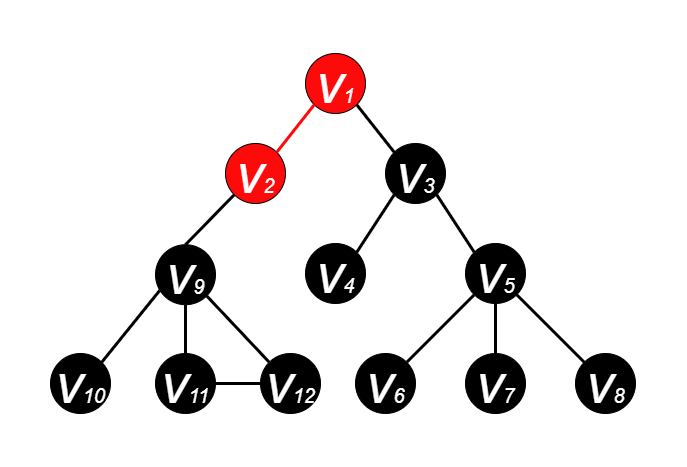

The diagram above was exported from draw.io. Its source (the exported page's mxGraphModel, read from the mxfile embedded in the PNG):
<mxGraphModel dx="1185" dy="588" grid="1" gridSize="10" guides="1" tooltips="1" connect="1" arrows="1" fold="1" page="1" pageScale="1" pageWidth="600" pageHeight="500" math="0" shadow="0">
  <root>
    <mxCell id="0" />
    <mxCell id="1" parent="0" />
    <mxCell id="EadP04PwVeOW2zSCT6ii-2" value="&lt;i&gt;&lt;font color=&quot;#ffffff&quot; style=&quot;&quot;&gt;&lt;font style=&quot;font-size: 55px;&quot;&gt;v&lt;/font&gt;&lt;font style=&quot;font-size: 20px;&quot;&gt;1&lt;/font&gt;&lt;/font&gt;&lt;/i&gt;" style="ellipse;whiteSpace=wrap;html=1;aspect=fixed;fillColor=#FF0A0A;strokeColor=#000000;" parent="1" vertex="1">
      <mxGeometry x="265" y="70" width="60" height="60" as="geometry" />
    </mxCell>
    <mxCell id="EadP04PwVeOW2zSCT6ii-3" value="&lt;i&gt;&lt;font style=&quot;&quot; color=&quot;#ffffff&quot;&gt;&lt;font style=&quot;font-size: 55px;&quot;&gt;v&lt;/font&gt;&lt;font style=&quot;font-size: 20px;&quot;&gt;2&lt;/font&gt;&lt;/font&gt;&lt;/i&gt;" style="ellipse;whiteSpace=wrap;html=1;aspect=fixed;fillColor=#FF0A0A;strokeColor=#000000;" parent="1" vertex="1">
      <mxGeometry x="185" y="160" width="60" height="60" as="geometry" />
    </mxCell>
    <mxCell id="EadP04PwVeOW2zSCT6ii-4" value="&lt;i&gt;&lt;font style=&quot;&quot; color=&quot;#ffffff&quot;&gt;&lt;font style=&quot;font-size: 55px;&quot;&gt;v&lt;/font&gt;&lt;font style=&quot;font-size: 20px;&quot;&gt;3&lt;/font&gt;&lt;/font&gt;&lt;/i&gt;" style="ellipse;whiteSpace=wrap;html=1;aspect=fixed;fillColor=#000000;" parent="1" vertex="1">
      <mxGeometry x="345" y="160" width="60" height="60" as="geometry" />
    </mxCell>
    <mxCell id="EadP04PwVeOW2zSCT6ii-5" value="&lt;i&gt;&lt;font style=&quot;&quot; color=&quot;#ffffff&quot;&gt;&lt;font style=&quot;font-size: 55px;&quot;&gt;v&lt;/font&gt;&lt;font style=&quot;font-size: 20px;&quot;&gt;4&lt;/font&gt;&lt;/font&gt;&lt;/i&gt;" style="ellipse;whiteSpace=wrap;html=1;aspect=fixed;fillColor=#000000;" parent="1" vertex="1">
      <mxGeometry x="265" y="260" width="60" height="60" as="geometry" />
    </mxCell>
    <mxCell id="EadP04PwVeOW2zSCT6ii-6" value="&lt;i&gt;&lt;font style=&quot;&quot; color=&quot;#ffffff&quot;&gt;&lt;font style=&quot;font-size: 55px;&quot;&gt;v&lt;/font&gt;&lt;font style=&quot;font-size: 20px;&quot;&gt;5&lt;/font&gt;&lt;/font&gt;&lt;/i&gt;" style="ellipse;whiteSpace=wrap;html=1;aspect=fixed;fillColor=#000000;" parent="1" vertex="1">
      <mxGeometry x="425" y="260" width="60" height="60" as="geometry" />
    </mxCell>
    <mxCell id="EadP04PwVeOW2zSCT6ii-7" value="&lt;i&gt;&lt;font style=&quot;&quot; color=&quot;#ffffff&quot;&gt;&lt;font style=&quot;font-size: 55px;&quot;&gt;v&lt;/font&gt;&lt;font style=&quot;font-size: 20px;&quot;&gt;7&lt;/font&gt;&lt;/font&gt;&lt;/i&gt;" style="ellipse;whiteSpace=wrap;html=1;aspect=fixed;fillColor=#000000;" parent="1" vertex="1">
      <mxGeometry x="425" y="370" width="60" height="60" as="geometry" />
    </mxCell>
    <mxCell id="EadP04PwVeOW2zSCT6ii-8" value="&lt;i&gt;&lt;font style=&quot;&quot; color=&quot;#ffffff&quot;&gt;&lt;font style=&quot;font-size: 55px;&quot;&gt;v&lt;/font&gt;&lt;font style=&quot;font-size: 20px;&quot;&gt;6&lt;/font&gt;&lt;/font&gt;&lt;/i&gt;" style="ellipse;whiteSpace=wrap;html=1;aspect=fixed;fillColor=#000000;" parent="1" vertex="1">
      <mxGeometry x="315" y="370" width="60" height="60" as="geometry" />
    </mxCell>
    <mxCell id="EadP04PwVeOW2zSCT6ii-9" value="&lt;i&gt;&lt;font style=&quot;&quot; color=&quot;#ffffff&quot;&gt;&lt;font style=&quot;font-size: 55px;&quot;&gt;v&lt;/font&gt;&lt;font style=&quot;font-size: 20px;&quot;&gt;8&lt;/font&gt;&lt;/font&gt;&lt;/i&gt;" style="ellipse;whiteSpace=wrap;html=1;aspect=fixed;fillColor=#000000;" parent="1" vertex="1">
      <mxGeometry x="535" y="370" width="60" height="60" as="geometry" />
    </mxCell>
    <mxCell id="EadP04PwVeOW2zSCT6ii-10" value="" style="endArrow=none;html=1;rounded=0;fontSize=20;fontColor=#FFFFFF;entryX=1;entryY=1;entryDx=0;entryDy=0;exitX=0;exitY=0;exitDx=0;exitDy=0;strokeWidth=3;" parent="1" source="EadP04PwVeOW2zSCT6ii-4" target="EadP04PwVeOW2zSCT6ii-2" edge="1">
      <mxGeometry width="50" height="50" relative="1" as="geometry">
        <mxPoint x="385" y="270" as="sourcePoint" />
        <mxPoint x="435" y="220" as="targetPoint" />
      </mxGeometry>
    </mxCell>
    <mxCell id="EadP04PwVeOW2zSCT6ii-11" value="" style="endArrow=none;html=1;rounded=0;fontSize=20;fontColor=#FFFFFF;exitX=1;exitY=0;exitDx=0;exitDy=0;entryX=0;entryY=1;entryDx=0;entryDy=0;strokeWidth=3;strokeColor=#FF0A0A;" parent="1" source="EadP04PwVeOW2zSCT6ii-3" target="EadP04PwVeOW2zSCT6ii-2" edge="1">
      <mxGeometry width="50" height="50" relative="1" as="geometry">
        <mxPoint x="385" y="270" as="sourcePoint" />
        <mxPoint x="435" y="220" as="targetPoint" />
      </mxGeometry>
    </mxCell>
    <mxCell id="EadP04PwVeOW2zSCT6ii-12" value="" style="endArrow=none;html=1;rounded=0;fontSize=20;fontColor=#FFFFFF;entryX=0;entryY=1;entryDx=0;entryDy=0;exitX=1;exitY=0;exitDx=0;exitDy=0;strokeWidth=3;" parent="1" source="EadP04PwVeOW2zSCT6ii-5" target="EadP04PwVeOW2zSCT6ii-4" edge="1">
      <mxGeometry width="50" height="50" relative="1" as="geometry">
        <mxPoint x="385" y="270" as="sourcePoint" />
        <mxPoint x="435" y="220" as="targetPoint" />
      </mxGeometry>
    </mxCell>
    <mxCell id="EadP04PwVeOW2zSCT6ii-14" value="" style="endArrow=none;html=1;rounded=0;fontSize=20;fontColor=#FFFFFF;entryX=1;entryY=1;entryDx=0;entryDy=0;exitX=0;exitY=0;exitDx=0;exitDy=0;strokeWidth=3;" parent="1" source="EadP04PwVeOW2zSCT6ii-6" target="EadP04PwVeOW2zSCT6ii-4" edge="1">
      <mxGeometry width="50" height="50" relative="1" as="geometry">
        <mxPoint x="385" y="270" as="sourcePoint" />
        <mxPoint x="435" y="220" as="targetPoint" />
      </mxGeometry>
    </mxCell>
    <mxCell id="EadP04PwVeOW2zSCT6ii-15" value="" style="endArrow=none;html=1;rounded=0;fontSize=20;fontColor=#FFFFFF;entryX=0;entryY=1;entryDx=0;entryDy=0;exitX=1;exitY=0;exitDx=0;exitDy=0;strokeWidth=3;" parent="1" source="EadP04PwVeOW2zSCT6ii-8" target="EadP04PwVeOW2zSCT6ii-6" edge="1">
      <mxGeometry width="50" height="50" relative="1" as="geometry">
        <mxPoint x="385" y="270" as="sourcePoint" />
        <mxPoint x="435" y="220" as="targetPoint" />
      </mxGeometry>
    </mxCell>
    <mxCell id="EadP04PwVeOW2zSCT6ii-16" value="" style="endArrow=none;html=1;rounded=0;fontSize=20;fontColor=#FFFFFF;entryX=0.5;entryY=1;entryDx=0;entryDy=0;exitX=0.5;exitY=0;exitDx=0;exitDy=0;strokeWidth=3;" parent="1" source="EadP04PwVeOW2zSCT6ii-7" target="EadP04PwVeOW2zSCT6ii-6" edge="1">
      <mxGeometry width="50" height="50" relative="1" as="geometry">
        <mxPoint x="385" y="270" as="sourcePoint" />
        <mxPoint x="435" y="220" as="targetPoint" />
      </mxGeometry>
    </mxCell>
    <mxCell id="EadP04PwVeOW2zSCT6ii-17" value="" style="endArrow=none;html=1;rounded=0;fontSize=20;fontColor=#FFFFFF;entryX=1;entryY=1;entryDx=0;entryDy=0;exitX=0;exitY=0;exitDx=0;exitDy=0;strokeWidth=3;" parent="1" source="EadP04PwVeOW2zSCT6ii-9" target="EadP04PwVeOW2zSCT6ii-6" edge="1">
      <mxGeometry width="50" height="50" relative="1" as="geometry">
        <mxPoint x="385" y="270" as="sourcePoint" />
        <mxPoint x="435" y="220" as="targetPoint" />
      </mxGeometry>
    </mxCell>
    <mxCell id="pP-wg3NwNoG7PGbDv5qc-1" value="&lt;i&gt;&lt;font style=&quot;&quot; color=&quot;#ffffff&quot;&gt;&lt;font style=&quot;font-size: 55px;&quot;&gt;v&lt;/font&gt;&lt;font style=&quot;font-size: 20px;&quot;&gt;9&lt;/font&gt;&lt;/font&gt;&lt;/i&gt;" style="ellipse;whiteSpace=wrap;html=1;aspect=fixed;fillColor=#000000;" parent="1" vertex="1">
      <mxGeometry x="115" y="261.21" width="60" height="60" as="geometry" />
    </mxCell>
    <mxCell id="pP-wg3NwNoG7PGbDv5qc-2" value="&lt;i&gt;&lt;font style=&quot;&quot; color=&quot;#ffffff&quot;&gt;&lt;font style=&quot;font-size: 55px;&quot;&gt;v&lt;/font&gt;&lt;font style=&quot;font-size: 20px;&quot;&gt;11&lt;/font&gt;&lt;/font&gt;&lt;/i&gt;" style="ellipse;whiteSpace=wrap;html=1;aspect=fixed;fillColor=#000000;" parent="1" vertex="1">
      <mxGeometry x="115" y="370" width="60" height="60" as="geometry" />
    </mxCell>
    <mxCell id="pP-wg3NwNoG7PGbDv5qc-3" value="&lt;i&gt;&lt;font style=&quot;&quot; color=&quot;#ffffff&quot;&gt;&lt;font style=&quot;font-size: 55px;&quot;&gt;v&lt;/font&gt;&lt;font style=&quot;font-size: 20px;&quot;&gt;10&lt;/font&gt;&lt;/font&gt;&lt;/i&gt;" style="ellipse;whiteSpace=wrap;html=1;aspect=fixed;fillColor=#000000;direction=south;" parent="1" vertex="1">
      <mxGeometry x="10" y="370" width="60" height="60" as="geometry" />
    </mxCell>
    <mxCell id="pP-wg3NwNoG7PGbDv5qc-4" value="&lt;i&gt;&lt;font style=&quot;&quot; color=&quot;#ffffff&quot;&gt;&lt;font style=&quot;font-size: 55px;&quot;&gt;v&lt;/font&gt;&lt;font style=&quot;font-size: 20px;&quot;&gt;12&lt;/font&gt;&lt;/font&gt;&lt;/i&gt;" style="ellipse;whiteSpace=wrap;html=1;aspect=fixed;fillColor=#000000;" parent="1" vertex="1">
      <mxGeometry x="220" y="370" width="60" height="60" as="geometry" />
    </mxCell>
    <mxCell id="pP-wg3NwNoG7PGbDv5qc-5" value="" style="endArrow=none;html=1;rounded=0;fontSize=20;fontColor=#FFFFFF;entryX=0.069;entryY=0.764;entryDx=0;entryDy=0;exitX=0;exitY=0;exitDx=0;exitDy=0;strokeWidth=3;entryPerimeter=0;" parent="1" source="pP-wg3NwNoG7PGbDv5qc-3" edge="1" target="pP-wg3NwNoG7PGbDv5qc-1">
      <mxGeometry width="50" height="50" relative="1" as="geometry">
        <mxPoint x="75" y="258.79" as="sourcePoint" />
        <mxPoint x="123.78679656440363" y="300.0032034355964" as="targetPoint" />
      </mxGeometry>
    </mxCell>
    <mxCell id="pP-wg3NwNoG7PGbDv5qc-6" value="" style="endArrow=none;html=1;rounded=0;fontSize=20;fontColor=#FFFFFF;entryX=0.5;entryY=1;entryDx=0;entryDy=0;exitX=0.5;exitY=0;exitDx=0;exitDy=0;strokeWidth=3;" parent="1" source="pP-wg3NwNoG7PGbDv5qc-2" edge="1" target="pP-wg3NwNoG7PGbDv5qc-1">
      <mxGeometry width="50" height="50" relative="1" as="geometry">
        <mxPoint x="75" y="258.79" as="sourcePoint" />
        <mxPoint x="145" y="308.79" as="targetPoint" />
      </mxGeometry>
    </mxCell>
    <mxCell id="pP-wg3NwNoG7PGbDv5qc-7" value="" style="endArrow=none;html=1;rounded=0;fontSize=20;fontColor=#FFFFFF;entryX=1;entryY=1;entryDx=0;entryDy=0;exitX=0;exitY=0;exitDx=0;exitDy=0;strokeWidth=3;" parent="1" source="pP-wg3NwNoG7PGbDv5qc-4" edge="1" target="pP-wg3NwNoG7PGbDv5qc-1">
      <mxGeometry width="50" height="50" relative="1" as="geometry">
        <mxPoint x="75" y="258.79" as="sourcePoint" />
        <mxPoint x="166.21320343559637" y="300.0032034355964" as="targetPoint" />
      </mxGeometry>
    </mxCell>
    <mxCell id="pP-wg3NwNoG7PGbDv5qc-8" value="" style="endArrow=none;html=1;rounded=0;fontSize=20;fontColor=#FFFFFF;exitX=0.5;exitY=0;exitDx=0;exitDy=0;entryX=0;entryY=1;entryDx=0;entryDy=0;strokeWidth=3;strokeColor=#000000;" parent="1" source="pP-wg3NwNoG7PGbDv5qc-1" target="EadP04PwVeOW2zSCT6ii-3" edge="1">
      <mxGeometry width="50" height="50" relative="1" as="geometry">
        <mxPoint x="246.21320343559637" y="178.78679656440363" as="sourcePoint" />
        <mxPoint x="283.78679656440363" y="131.21320343559637" as="targetPoint" />
      </mxGeometry>
    </mxCell>
    <mxCell id="Ed37Po015sv9TBW0BH2n-1" value="" style="endArrow=none;html=1;rounded=0;fontSize=20;fontColor=#FFFFFF;entryX=1;entryY=0.5;entryDx=0;entryDy=0;exitX=0;exitY=0.5;exitDx=0;exitDy=0;strokeWidth=3;" parent="1" source="pP-wg3NwNoG7PGbDv5qc-4" target="pP-wg3NwNoG7PGbDv5qc-2" edge="1">
      <mxGeometry width="50" height="50" relative="1" as="geometry">
        <mxPoint x="238.78679656440363" y="388.78679656440363" as="sourcePoint" />
        <mxPoint x="176.21320343559637" y="310.00320343559633" as="targetPoint" />
      </mxGeometry>
    </mxCell>
  </root>
</mxGraphModel>